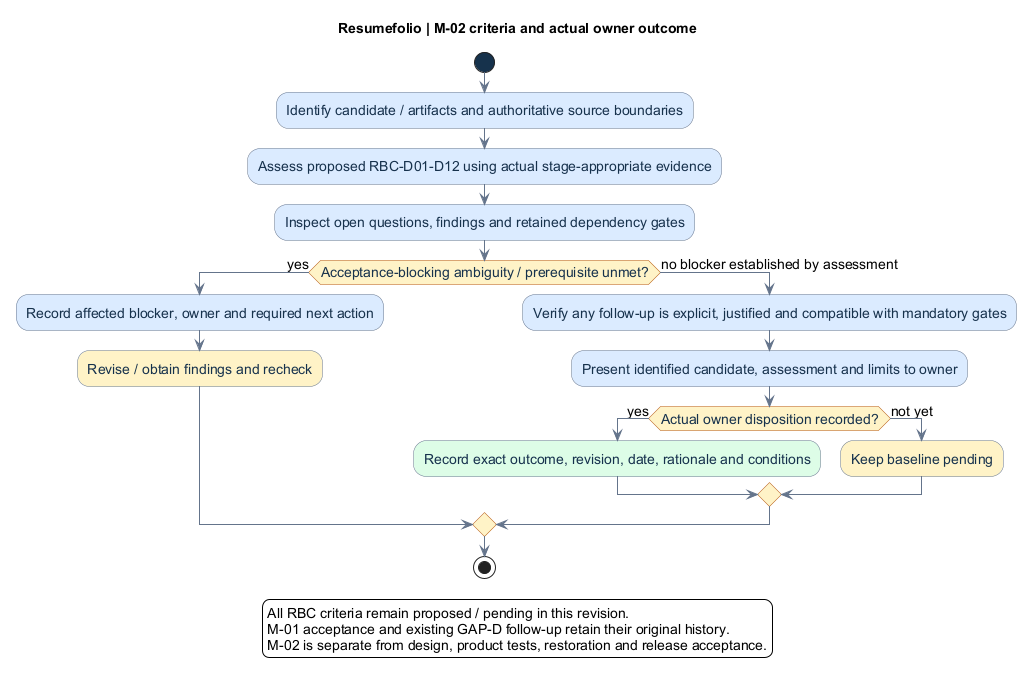

The diagram above was rendered by PlantUML. Its source (embedded in the PNG):
@startuml
' OWNER-MVP-2026-11-04 review: Method / document navigation. Scope-independent process/navigation; provider or runner examples are not MVP prerequisites.
title Resumefolio | M-02 criteria and actual owner outcome
skinparam backgroundColor white
skinparam defaultFontName Arial
skinparam defaultFontSize 14
skinparam shadowing false
skinparam ArrowColor #64748B
skinparam activity {
 BackgroundColor #DBEAFE
 BorderColor #64748B
 FontColor #17324D
 DiamondBackgroundColor #FEF3C7
 DiamondBorderColor #B45309
 StartColor #17324D
 EndColor #17324D
}
start
:Identify candidate / artifacts and authoritative source boundaries;
:Assess proposed RBC-D01-D12 using actual stage-appropriate evidence;
:Inspect open questions, findings and retained dependency gates;
if (Acceptance-blocking ambiguity / prerequisite unmet?) then (yes)
 :Record affected blocker, owner and required next action;
 :Revise / obtain findings and recheck; <<#FEF3C7>>
else (no blocker established by assessment)
 :Verify any follow-up is explicit, justified and compatible with mandatory gates;
 :Present identified candidate, assessment and limits to owner;
 if (Actual owner disposition recorded?) then (yes)
  :Record exact outcome, revision, date, rationale and conditions; <<#DCFCE7>>
 else (not yet)
  :Keep baseline pending; <<#FEF3C7>>
 endif
endif
stop
legend bottom
All RBC criteria remain proposed / pending in this revision.
M-01 acceptance and existing GAP-D follow-up retain their original history.
M-02 is separate from design, product tests, restoration and release acceptance.
endlegend
@enduml